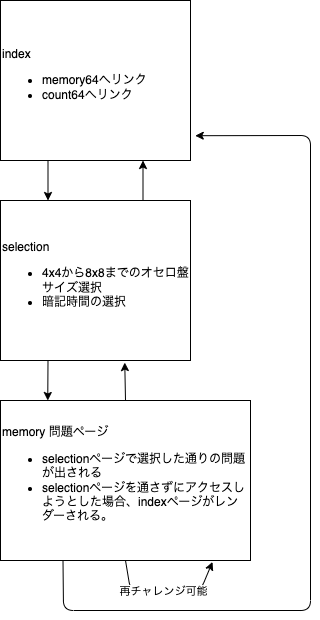

The diagram above was exported from draw.io. Its source (the exported page's mxGraphModel, read from the mxfile embedded in the PNG):
<mxGraphModel dx="640" dy="579" grid="1" gridSize="10" guides="1" tooltips="1" connect="1" arrows="1" fold="1" page="1" pageScale="1" pageWidth="827" pageHeight="1169" math="0" shadow="0">
  <root>
    <mxCell id="0" />
    <mxCell id="1" parent="0" />
    <mxCell id="13" style="edgeStyle=none;html=1;exitX=0.25;exitY=1;exitDx=0;exitDy=0;entryX=0.25;entryY=0;entryDx=0;entryDy=0;" parent="1" source="2" target="5" edge="1">
      <mxGeometry relative="1" as="geometry" />
    </mxCell>
    <mxCell id="2" value="index&lt;br&gt;&lt;ul&gt;&lt;li&gt;memory64へリンク&lt;/li&gt;&lt;li&gt;count64へリンク&lt;/li&gt;&lt;/ul&gt;" style="rounded=0;whiteSpace=wrap;html=1;align=left;" parent="1" vertex="1">
      <mxGeometry x="40" y="40" width="190" height="160" as="geometry" />
    </mxCell>
    <mxCell id="14" style="edgeStyle=none;html=1;exitX=0.75;exitY=0;exitDx=0;exitDy=0;entryX=0.75;entryY=1;entryDx=0;entryDy=0;" parent="1" source="5" target="2" edge="1">
      <mxGeometry relative="1" as="geometry" />
    </mxCell>
    <mxCell id="15" style="edgeStyle=none;html=1;exitX=0.25;exitY=1;exitDx=0;exitDy=0;entryX=0.189;entryY=0;entryDx=0;entryDy=0;entryPerimeter=0;" parent="1" source="5" target="6" edge="1">
      <mxGeometry relative="1" as="geometry" />
    </mxCell>
    <mxCell id="5" value="&lt;div&gt;selection&lt;/div&gt;&lt;ul&gt;&lt;li&gt;4x4から8x8までのオセロ盤サイズ選択&lt;br&gt;&lt;/li&gt;&lt;li&gt;暗記時間の選択&lt;/li&gt;&lt;/ul&gt;" style="rounded=0;whiteSpace=wrap;html=1;align=left;" parent="1" vertex="1">
      <mxGeometry x="40" y="240" width="190" height="160" as="geometry" />
    </mxCell>
    <mxCell id="16" style="edgeStyle=none;html=1;exitX=0.5;exitY=0;exitDx=0;exitDy=0;entryX=0.654;entryY=1.013;entryDx=0;entryDy=0;entryPerimeter=0;" parent="1" source="6" target="5" edge="1">
      <mxGeometry relative="1" as="geometry" />
    </mxCell>
    <mxCell id="17" style="edgeStyle=none;html=1;exitX=0.25;exitY=1;exitDx=0;exitDy=0;entryX=1.025;entryY=0.845;entryDx=0;entryDy=0;entryPerimeter=0;" parent="1" source="6" target="2" edge="1">
      <mxGeometry relative="1" as="geometry">
        <mxPoint x="103" y="670" as="targetPoint" />
        <Array as="points">
          <mxPoint x="103" y="650" />
          <mxPoint x="350" y="650" />
          <mxPoint x="350" y="175" />
        </Array>
      </mxGeometry>
    </mxCell>
    <mxCell id="6" value="memory 問題ページ&lt;br&gt;&lt;ul&gt;&lt;li&gt;selectionページで選択した通りの問題が出される&lt;/li&gt;&lt;li&gt;selectionページを通さずにアクセスしようとした場合、indexページがレンダーされる。&lt;/li&gt;&lt;/ul&gt;" style="rounded=0;whiteSpace=wrap;html=1;align=left;" parent="1" vertex="1">
      <mxGeometry x="40" y="440" width="250" height="160" as="geometry" />
    </mxCell>
    <mxCell id="25" value="" style="endArrow=classic;html=1;exitX=0.5;exitY=1;exitDx=0;exitDy=0;entryX=0.848;entryY=1.009;entryDx=0;entryDy=0;entryPerimeter=0;" edge="1" parent="1" source="6" target="6">
      <mxGeometry width="50" height="50" relative="1" as="geometry">
        <mxPoint x="360" y="540" as="sourcePoint" />
        <mxPoint x="270" y="630" as="targetPoint" />
        <Array as="points">
          <mxPoint x="170" y="630" />
          <mxPoint x="180" y="630" />
          <mxPoint x="220" y="630" />
          <mxPoint x="240" y="630" />
        </Array>
      </mxGeometry>
    </mxCell>
    <mxCell id="26" value="再チャレンジ可能" style="edgeLabel;html=1;align=center;verticalAlign=middle;resizable=0;points=[];" vertex="1" connectable="0" parent="25">
      <mxGeometry x="-0.0367" relative="1" as="geometry">
        <mxPoint as="offset" />
      </mxGeometry>
    </mxCell>
  </root>
</mxGraphModel>